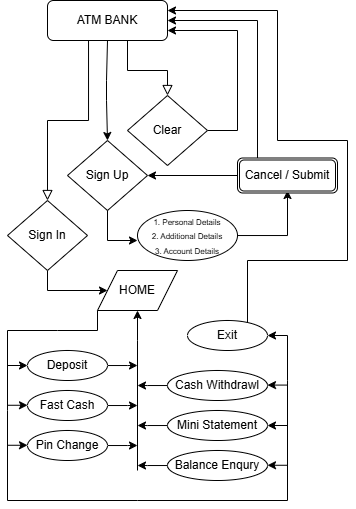

The diagram above was exported from draw.io. Its source (the exported page's mxGraphModel, read from the mxfile embedded in the PNG):
<mxGraphModel dx="600" dy="318" grid="1" gridSize="10" guides="1" tooltips="1" connect="1" arrows="1" fold="1" page="1" pageScale="1" pageWidth="827" pageHeight="1169" math="0" shadow="0">
  <root>
    <mxCell id="WIyWlLk6GJQsqaUBKTNV-0" />
    <mxCell id="WIyWlLk6GJQsqaUBKTNV-1" parent="WIyWlLk6GJQsqaUBKTNV-0" />
    <mxCell id="WIyWlLk6GJQsqaUBKTNV-2" value="" style="rounded=0;html=1;jettySize=auto;orthogonalLoop=1;fontSize=11;endArrow=block;endFill=0;endSize=8;strokeWidth=1;shadow=0;labelBackgroundColor=none;edgeStyle=orthogonalEdgeStyle;entryX=0.5;entryY=0;entryDx=0;entryDy=0;" parent="WIyWlLk6GJQsqaUBKTNV-1" source="WIyWlLk6GJQsqaUBKTNV-3" target="GuYwRKWDIx0G9js5O1TR-3" edge="1">
      <mxGeometry relative="1" as="geometry">
        <mxPoint x="280" y="150" as="targetPoint" />
        <Array as="points">
          <mxPoint x="240" y="130" />
          <mxPoint x="280" y="130" />
        </Array>
      </mxGeometry>
    </mxCell>
    <mxCell id="WIyWlLk6GJQsqaUBKTNV-3" value="ATM BANK" style="rounded=1;whiteSpace=wrap;html=1;fontSize=12;glass=0;strokeWidth=1;shadow=0;" parent="WIyWlLk6GJQsqaUBKTNV-1" vertex="1">
      <mxGeometry x="160" y="60" width="120" height="40" as="geometry" />
    </mxCell>
    <mxCell id="GuYwRKWDIx0G9js5O1TR-1" value="Sign Up" style="rhombus;whiteSpace=wrap;html=1;" parent="WIyWlLk6GJQsqaUBKTNV-1" vertex="1">
      <mxGeometry x="180" y="200" width="80" height="70" as="geometry" />
    </mxCell>
    <mxCell id="GuYwRKWDIx0G9js5O1TR-2" value="" style="endArrow=classic;html=1;rounded=0;entryX=0.5;entryY=0;entryDx=0;entryDy=0;exitX=0.5;exitY=1;exitDx=0;exitDy=0;" parent="WIyWlLk6GJQsqaUBKTNV-1" source="WIyWlLk6GJQsqaUBKTNV-3" target="GuYwRKWDIx0G9js5O1TR-1" edge="1">
      <mxGeometry width="50" height="50" relative="1" as="geometry">
        <mxPoint x="219" y="120" as="sourcePoint" />
        <mxPoint x="219" y="190" as="targetPoint" />
        <Array as="points">
          <mxPoint x="219" y="140" />
          <mxPoint x="219" y="160" />
        </Array>
      </mxGeometry>
    </mxCell>
    <mxCell id="GuYwRKWDIx0G9js5O1TR-98" style="edgeStyle=orthogonalEdgeStyle;rounded=0;orthogonalLoop=1;jettySize=auto;html=1;" parent="WIyWlLk6GJQsqaUBKTNV-1" source="GuYwRKWDIx0G9js5O1TR-3" edge="1">
      <mxGeometry relative="1" as="geometry">
        <mxPoint x="280" y="90" as="targetPoint" />
        <Array as="points">
          <mxPoint x="350" y="190" />
          <mxPoint x="350" y="90" />
        </Array>
      </mxGeometry>
    </mxCell>
    <mxCell id="GuYwRKWDIx0G9js5O1TR-3" value="Clear" style="rhombus;whiteSpace=wrap;html=1;" parent="WIyWlLk6GJQsqaUBKTNV-1" vertex="1">
      <mxGeometry x="240" y="155" width="80" height="70" as="geometry" />
    </mxCell>
    <mxCell id="GuYwRKWDIx0G9js5O1TR-32" style="edgeStyle=orthogonalEdgeStyle;rounded=0;orthogonalLoop=1;jettySize=auto;html=1;" parent="WIyWlLk6GJQsqaUBKTNV-1" source="GuYwRKWDIx0G9js5O1TR-4" target="GuYwRKWDIx0G9js5O1TR-29" edge="1">
      <mxGeometry relative="1" as="geometry">
        <Array as="points">
          <mxPoint x="160" y="350" />
        </Array>
      </mxGeometry>
    </mxCell>
    <mxCell id="GuYwRKWDIx0G9js5O1TR-4" value="Sign In" style="rhombus;whiteSpace=wrap;html=1;" parent="WIyWlLk6GJQsqaUBKTNV-1" vertex="1">
      <mxGeometry x="120" y="260" width="80" height="70" as="geometry" />
    </mxCell>
    <mxCell id="GuYwRKWDIx0G9js5O1TR-13" value="" style="rounded=0;html=1;jettySize=auto;orthogonalLoop=1;fontSize=11;endArrow=block;endFill=0;endSize=8;strokeWidth=1;shadow=0;labelBackgroundColor=none;edgeStyle=orthogonalEdgeStyle;entryX=0.5;entryY=0;entryDx=0;entryDy=0;" parent="WIyWlLk6GJQsqaUBKTNV-1" source="WIyWlLk6GJQsqaUBKTNV-3" target="GuYwRKWDIx0G9js5O1TR-4" edge="1">
      <mxGeometry relative="1" as="geometry">
        <mxPoint x="200" y="110" as="sourcePoint" />
        <mxPoint x="160" y="165" as="targetPoint" />
        <Array as="points">
          <mxPoint x="201" y="180" />
          <mxPoint x="160" y="180" />
        </Array>
      </mxGeometry>
    </mxCell>
    <mxCell id="GuYwRKWDIx0G9js5O1TR-56" style="edgeStyle=orthogonalEdgeStyle;rounded=0;orthogonalLoop=1;jettySize=auto;html=1;" parent="WIyWlLk6GJQsqaUBKTNV-1" source="GuYwRKWDIx0G9js5O1TR-28" edge="1">
      <mxGeometry relative="1" as="geometry">
        <mxPoint x="250" y="505" as="targetPoint" />
      </mxGeometry>
    </mxCell>
    <mxCell id="GuYwRKWDIx0G9js5O1TR-28" value="Pin Change" style="ellipse;whiteSpace=wrap;html=1;" parent="WIyWlLk6GJQsqaUBKTNV-1" vertex="1">
      <mxGeometry x="140" y="490" width="80" height="30" as="geometry" />
    </mxCell>
    <mxCell id="GuYwRKWDIx0G9js5O1TR-29" value="HOME" style="shape=parallelogram;perimeter=parallelogramPerimeter;whiteSpace=wrap;html=1;fixedSize=1;" parent="WIyWlLk6GJQsqaUBKTNV-1" vertex="1">
      <mxGeometry x="210" y="330" width="80" height="40" as="geometry" />
    </mxCell>
    <mxCell id="GuYwRKWDIx0G9js5O1TR-54" style="edgeStyle=orthogonalEdgeStyle;rounded=0;orthogonalLoop=1;jettySize=auto;html=1;" parent="WIyWlLk6GJQsqaUBKTNV-1" source="GuYwRKWDIx0G9js5O1TR-33" edge="1">
      <mxGeometry relative="1" as="geometry">
        <mxPoint x="250" y="525" as="targetPoint" />
      </mxGeometry>
    </mxCell>
    <mxCell id="GuYwRKWDIx0G9js5O1TR-33" value="Balance Enqury" style="ellipse;whiteSpace=wrap;html=1;" parent="WIyWlLk6GJQsqaUBKTNV-1" vertex="1">
      <mxGeometry x="280" y="510" width="100" height="30" as="geometry" />
    </mxCell>
    <mxCell id="GuYwRKWDIx0G9js5O1TR-55" style="edgeStyle=orthogonalEdgeStyle;rounded=0;orthogonalLoop=1;jettySize=auto;html=1;" parent="WIyWlLk6GJQsqaUBKTNV-1" source="GuYwRKWDIx0G9js5O1TR-34" edge="1">
      <mxGeometry relative="1" as="geometry">
        <mxPoint x="250" y="485" as="targetPoint" />
      </mxGeometry>
    </mxCell>
    <mxCell id="GuYwRKWDIx0G9js5O1TR-34" value="Mini Statement" style="ellipse;whiteSpace=wrap;html=1;" parent="WIyWlLk6GJQsqaUBKTNV-1" vertex="1">
      <mxGeometry x="280" y="470" width="100" height="30" as="geometry" />
    </mxCell>
    <mxCell id="GuYwRKWDIx0G9js5O1TR-58" style="edgeStyle=orthogonalEdgeStyle;rounded=0;orthogonalLoop=1;jettySize=auto;html=1;" parent="WIyWlLk6GJQsqaUBKTNV-1" source="GuYwRKWDIx0G9js5O1TR-35" edge="1">
      <mxGeometry relative="1" as="geometry">
        <mxPoint x="250" y="445" as="targetPoint" />
      </mxGeometry>
    </mxCell>
    <mxCell id="GuYwRKWDIx0G9js5O1TR-35" value="Cash Withdrawl" style="ellipse;whiteSpace=wrap;html=1;" parent="WIyWlLk6GJQsqaUBKTNV-1" vertex="1">
      <mxGeometry x="280" y="430" width="100" height="30" as="geometry" />
    </mxCell>
    <mxCell id="GuYwRKWDIx0G9js5O1TR-59" style="edgeStyle=orthogonalEdgeStyle;rounded=0;orthogonalLoop=1;jettySize=auto;html=1;" parent="WIyWlLk6GJQsqaUBKTNV-1" source="GuYwRKWDIx0G9js5O1TR-36" edge="1">
      <mxGeometry relative="1" as="geometry">
        <mxPoint x="250" y="425" as="targetPoint" />
      </mxGeometry>
    </mxCell>
    <mxCell id="GuYwRKWDIx0G9js5O1TR-36" value="Deposit" style="ellipse;whiteSpace=wrap;html=1;" parent="WIyWlLk6GJQsqaUBKTNV-1" vertex="1">
      <mxGeometry x="140" y="410" width="80" height="30" as="geometry" />
    </mxCell>
    <mxCell id="GuYwRKWDIx0G9js5O1TR-57" style="edgeStyle=orthogonalEdgeStyle;rounded=0;orthogonalLoop=1;jettySize=auto;html=1;" parent="WIyWlLk6GJQsqaUBKTNV-1" source="GuYwRKWDIx0G9js5O1TR-37" edge="1">
      <mxGeometry relative="1" as="geometry">
        <mxPoint x="250" y="465" as="targetPoint" />
      </mxGeometry>
    </mxCell>
    <mxCell id="GuYwRKWDIx0G9js5O1TR-37" value="Fast Cash" style="ellipse;whiteSpace=wrap;html=1;" parent="WIyWlLk6GJQsqaUBKTNV-1" vertex="1">
      <mxGeometry x="140" y="450" width="80" height="30" as="geometry" />
    </mxCell>
    <mxCell id="GuYwRKWDIx0G9js5O1TR-38" value="" style="endArrow=classic;html=1;rounded=0;" parent="WIyWlLk6GJQsqaUBKTNV-1" edge="1">
      <mxGeometry width="50" height="50" relative="1" as="geometry">
        <mxPoint x="250" y="530" as="sourcePoint" />
        <mxPoint x="250" y="370" as="targetPoint" />
        <Array as="points">
          <mxPoint x="250" y="400" />
        </Array>
      </mxGeometry>
    </mxCell>
    <mxCell id="GuYwRKWDIx0G9js5O1TR-96" style="edgeStyle=orthogonalEdgeStyle;rounded=0;orthogonalLoop=1;jettySize=auto;html=1;entryX=1;entryY=0.25;entryDx=0;entryDy=0;" parent="WIyWlLk6GJQsqaUBKTNV-1" source="GuYwRKWDIx0G9js5O1TR-49" target="WIyWlLk6GJQsqaUBKTNV-3" edge="1">
      <mxGeometry relative="1" as="geometry">
        <mxPoint x="320" y="80" as="targetPoint" />
        <Array as="points">
          <mxPoint x="360" y="320" />
          <mxPoint x="460" y="320" />
          <mxPoint x="460" y="200" />
          <mxPoint x="390" y="200" />
          <mxPoint x="390" y="70" />
        </Array>
      </mxGeometry>
    </mxCell>
    <mxCell id="GuYwRKWDIx0G9js5O1TR-49" value="Exit" style="ellipse;whiteSpace=wrap;html=1;" parent="WIyWlLk6GJQsqaUBKTNV-1" vertex="1">
      <mxGeometry x="300" y="380" width="80" height="30" as="geometry" />
    </mxCell>
    <mxCell id="GuYwRKWDIx0G9js5O1TR-53" value="" style="endArrow=classic;html=1;rounded=0;exitX=0;exitY=1;exitDx=0;exitDy=0;entryX=1;entryY=0.5;entryDx=0;entryDy=0;" parent="WIyWlLk6GJQsqaUBKTNV-1" source="GuYwRKWDIx0G9js5O1TR-29" target="GuYwRKWDIx0G9js5O1TR-49" edge="1">
      <mxGeometry width="50" height="50" relative="1" as="geometry">
        <mxPoint x="210" y="530" as="sourcePoint" />
        <mxPoint x="400" y="440" as="targetPoint" />
        <Array as="points">
          <mxPoint x="210" y="390" />
          <mxPoint x="170" y="390" />
          <mxPoint x="120" y="390" />
          <mxPoint x="120" y="470" />
          <mxPoint x="120" y="560" />
          <mxPoint x="250" y="560" />
          <mxPoint x="400" y="560" />
          <mxPoint x="400" y="440" />
          <mxPoint x="400" y="395" />
        </Array>
      </mxGeometry>
    </mxCell>
    <mxCell id="GuYwRKWDIx0G9js5O1TR-61" value="" style="endArrow=classic;html=1;rounded=0;entryX=0;entryY=0.5;entryDx=0;entryDy=0;" parent="WIyWlLk6GJQsqaUBKTNV-1" target="GuYwRKWDIx0G9js5O1TR-36" edge="1">
      <mxGeometry width="50" height="50" relative="1" as="geometry">
        <mxPoint x="120" y="425" as="sourcePoint" />
        <mxPoint x="110" y="420" as="targetPoint" />
      </mxGeometry>
    </mxCell>
    <mxCell id="GuYwRKWDIx0G9js5O1TR-62" value="" style="endArrow=classic;html=1;rounded=0;entryX=0;entryY=0.5;entryDx=0;entryDy=0;" parent="WIyWlLk6GJQsqaUBKTNV-1" edge="1">
      <mxGeometry width="50" height="50" relative="1" as="geometry">
        <mxPoint x="120" y="504.76" as="sourcePoint" />
        <mxPoint x="140" y="504.76" as="targetPoint" />
      </mxGeometry>
    </mxCell>
    <mxCell id="GuYwRKWDIx0G9js5O1TR-63" value="" style="endArrow=classic;html=1;rounded=0;entryX=0;entryY=0.5;entryDx=0;entryDy=0;" parent="WIyWlLk6GJQsqaUBKTNV-1" edge="1">
      <mxGeometry width="50" height="50" relative="1" as="geometry">
        <mxPoint x="120" y="464.76" as="sourcePoint" />
        <mxPoint x="140" y="464.76" as="targetPoint" />
      </mxGeometry>
    </mxCell>
    <mxCell id="GuYwRKWDIx0G9js5O1TR-64" value="" style="endArrow=classic;html=1;rounded=0;entryX=1;entryY=0.5;entryDx=0;entryDy=0;" parent="WIyWlLk6GJQsqaUBKTNV-1" target="GuYwRKWDIx0G9js5O1TR-34" edge="1">
      <mxGeometry width="50" height="50" relative="1" as="geometry">
        <mxPoint x="400" y="485" as="sourcePoint" />
        <mxPoint x="470" y="420" as="targetPoint" />
      </mxGeometry>
    </mxCell>
    <mxCell id="GuYwRKWDIx0G9js5O1TR-65" value="" style="endArrow=classic;html=1;rounded=0;entryX=1;entryY=0.5;entryDx=0;entryDy=0;" parent="WIyWlLk6GJQsqaUBKTNV-1" edge="1">
      <mxGeometry width="50" height="50" relative="1" as="geometry">
        <mxPoint x="400" y="524.76" as="sourcePoint" />
        <mxPoint x="380" y="524.76" as="targetPoint" />
      </mxGeometry>
    </mxCell>
    <mxCell id="GuYwRKWDIx0G9js5O1TR-93" style="edgeStyle=orthogonalEdgeStyle;rounded=0;orthogonalLoop=1;jettySize=auto;html=1;entryX=0.5;entryY=0.929;entryDx=0;entryDy=0;entryPerimeter=0;" parent="WIyWlLk6GJQsqaUBKTNV-1" source="GuYwRKWDIx0G9js5O1TR-68" target="GuYwRKWDIx0G9js5O1TR-91" edge="1">
      <mxGeometry relative="1" as="geometry">
        <mxPoint x="400" y="260" as="targetPoint" />
        <Array as="points">
          <mxPoint x="400" y="295" />
        </Array>
      </mxGeometry>
    </mxCell>
    <mxCell id="GuYwRKWDIx0G9js5O1TR-68" value="&lt;font style=&quot;font-size: 8px;&quot;&gt;1. Personal Details&lt;/font&gt;&lt;div&gt;&lt;font style=&quot;font-size: 8px;&quot;&gt;2. Additional Details&lt;/font&gt;&lt;/div&gt;&lt;div&gt;&lt;font style=&quot;font-size: 8px;&quot;&gt;3. Account Details&lt;/font&gt;&lt;/div&gt;" style="ellipse;whiteSpace=wrap;html=1;" parent="WIyWlLk6GJQsqaUBKTNV-1" vertex="1">
      <mxGeometry x="250" y="270" width="100" height="50" as="geometry" />
    </mxCell>
    <mxCell id="GuYwRKWDIx0G9js5O1TR-71" style="edgeStyle=orthogonalEdgeStyle;rounded=0;orthogonalLoop=1;jettySize=auto;html=1;entryX=0;entryY=0.6;entryDx=0;entryDy=0;entryPerimeter=0;" parent="WIyWlLk6GJQsqaUBKTNV-1" source="GuYwRKWDIx0G9js5O1TR-1" target="GuYwRKWDIx0G9js5O1TR-68" edge="1">
      <mxGeometry relative="1" as="geometry" />
    </mxCell>
    <mxCell id="GuYwRKWDIx0G9js5O1TR-92" style="edgeStyle=orthogonalEdgeStyle;rounded=0;orthogonalLoop=1;jettySize=auto;html=1;entryX=1;entryY=0.5;entryDx=0;entryDy=0;" parent="WIyWlLk6GJQsqaUBKTNV-1" source="GuYwRKWDIx0G9js5O1TR-91" target="GuYwRKWDIx0G9js5O1TR-1" edge="1">
      <mxGeometry relative="1" as="geometry" />
    </mxCell>
    <mxCell id="GuYwRKWDIx0G9js5O1TR-94" style="edgeStyle=orthogonalEdgeStyle;rounded=0;orthogonalLoop=1;jettySize=auto;html=1;" parent="WIyWlLk6GJQsqaUBKTNV-1" source="GuYwRKWDIx0G9js5O1TR-91" edge="1">
      <mxGeometry relative="1" as="geometry">
        <mxPoint x="280" y="80" as="targetPoint" />
        <Array as="points">
          <mxPoint x="370" y="80" />
          <mxPoint x="280" y="80" />
        </Array>
      </mxGeometry>
    </mxCell>
    <mxCell id="GuYwRKWDIx0G9js5O1TR-91" value="Cancel / Submit" style="shape=ext;double=1;rounded=1;whiteSpace=wrap;html=1;" parent="WIyWlLk6GJQsqaUBKTNV-1" vertex="1">
      <mxGeometry x="350" y="217.5" width="100" height="35" as="geometry" />
    </mxCell>
    <mxCell id="GuYwRKWDIx0G9js5O1TR-95" value="" style="endArrow=classic;html=1;rounded=0;entryX=1;entryY=0.5;entryDx=0;entryDy=0;" parent="WIyWlLk6GJQsqaUBKTNV-1" edge="1">
      <mxGeometry width="50" height="50" relative="1" as="geometry">
        <mxPoint x="400" y="444.58" as="sourcePoint" />
        <mxPoint x="380" y="444.58" as="targetPoint" />
      </mxGeometry>
    </mxCell>
  </root>
</mxGraphModel>